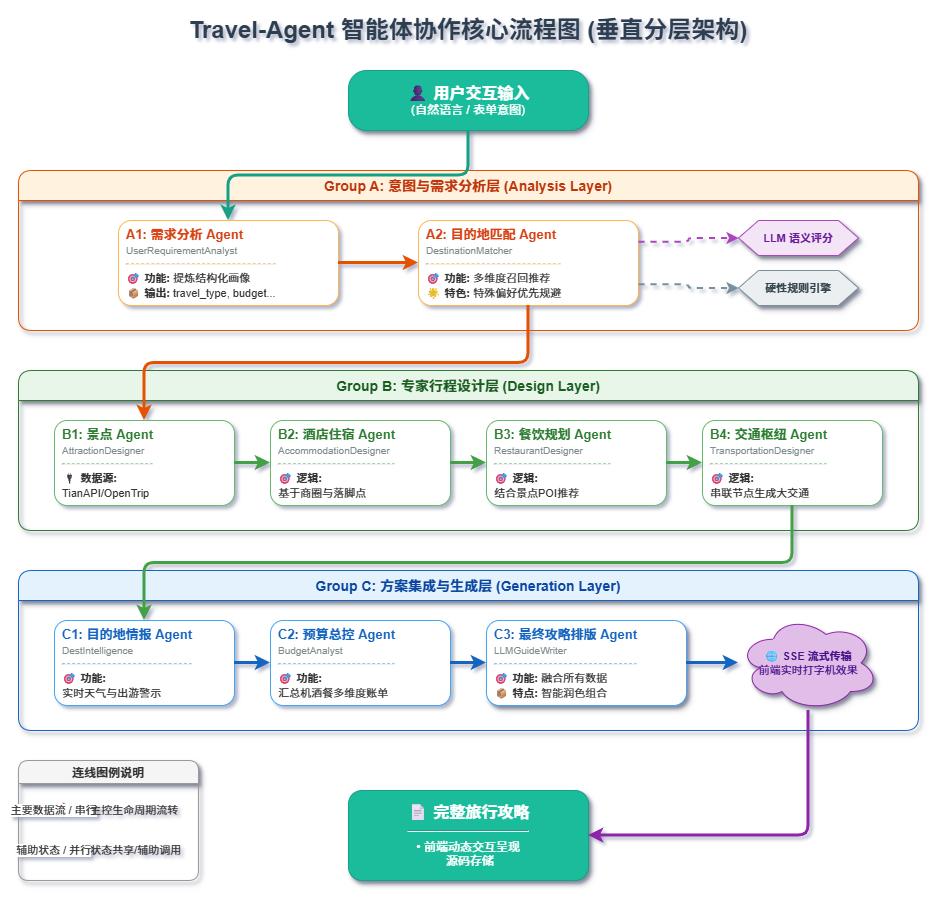

The diagram above was exported from draw.io. Its source (the exported page's mxGraphModel, read from the mxfile embedded in the PNG):
<mxGraphModel dx="1651" dy="820" grid="1" gridSize="10" guides="1" tooltips="1" connect="1" arrows="1" fold="1" page="1" pageScale="1" pageWidth="1000" pageHeight="1100" math="0" shadow="1">
  <root>
    <mxCell id="0" />
    <mxCell id="1" parent="0" />
    <mxCell id="title" parent="1" style="text;html=1;strokeColor=none;fillColor=none;align=center;verticalAlign=middle;whiteSpace=wrap;rounded=0;fontSize=24;fontStyle=1;fontColor=#2C3E50;fontFamily=Helvetica;" value="Travel-Agent 智能体协作核心流程图 (垂直分层架构)" vertex="1">
      <mxGeometry height="40" width="600" x="200" y="20" as="geometry" />
    </mxCell>
    <mxCell id="user-input" parent="1" style="rounded=1;whiteSpace=wrap;html=1;fillColor=#1ABC9C;strokeColor=#16A085;fontColor=#ffffff;shadow=1;arcSize=30;" value="&lt;b style=&quot;font-size:16px&quot;&gt;👤 用户交互输入&lt;/b&gt;&lt;br&gt;&lt;span style=&quot;font-size:12px&quot;&gt;(自然语言 / 表单意图)&lt;/span&gt;" vertex="1">
      <mxGeometry height="60" width="240" x="380" y="80" as="geometry" />
    </mxCell>
    <mxCell id="group-a-container" parent="1" style="swimlane;fontSize=14;fontStyle=1;fillColor=#FFF3E0;strokeColor=#E65100;fontColor=#BF360C;startSize=30;rounded=1;shadow=1;" value="Group A: 意图与需求分析层 (Analysis Layer)" vertex="1">
      <mxGeometry height="160" width="900" x="50" y="180" as="geometry" />
    </mxCell>
    <mxCell id="agent-a1" parent="group-a-container" style="rounded=1;whiteSpace=wrap;html=1;fillColor=#ffffff;strokeColor=#FFB74D;align=left;" value="&lt;div style=&quot;text-align:left;padding:6px;&quot;&gt;&lt;b style=&quot;font-size:13px;color:#D84315;&quot;&gt;A1: 需求分析 Agent&lt;/b&gt;&lt;br&gt;&lt;span style=&quot;font-size:10px;color:#7F8C8D;&quot;&gt;UserRequirementAnalyst&lt;/span&gt;&lt;hr style=&quot;border-top:1px dashed #FFCC80;margin:6px 0;&quot;&gt;&lt;span style=&quot;font-size:11px;color:#333;&quot;&gt;&lt;b&gt;🎯 功能:&lt;/b&gt; 提炼结构化画像&lt;br&gt;&lt;b&gt;📦 输出:&lt;/b&gt; travel_type, budget...&lt;/span&gt;&lt;/div&gt;" vertex="1">
      <mxGeometry height="85" width="220" x="100" y="50" as="geometry" />
    </mxCell>
    <mxCell id="agent-a2" parent="group-a-container" style="rounded=1;whiteSpace=wrap;html=1;fillColor=#ffffff;strokeColor=#FFB74D;align=left;" value="&lt;div style=&quot;text-align:left;padding:6px;&quot;&gt;&lt;b style=&quot;font-size:13px;color:#D84315;&quot;&gt;A2: 目的地匹配 Agent&lt;/b&gt;&lt;br&gt;&lt;span style=&quot;font-size:10px;color:#7F8C8D;&quot;&gt;DestinationMatcher&lt;/span&gt;&lt;hr style=&quot;border-top:1px dashed #FFCC80;margin:6px 0;&quot;&gt;&lt;span style=&quot;font-size:11px;color:#333;&quot;&gt;&lt;b&gt;🎯 功能:&lt;/b&gt; 多维度召回推荐&lt;br&gt;&lt;b&gt;🌟 特色:&lt;/b&gt; 特殊偏好优先规避&lt;/span&gt;&lt;/div&gt;" vertex="1">
      <mxGeometry height="85" width="220" x="400" y="50" as="geometry" />
    </mxCell>
    <mxCell id="llm-call-a" parent="group-a-container" style="shape=hexagon;perimeter=hexagonPerimeter2;whiteSpace=wrap;html=1;fixedSize=1;fillColor=#F3E5F5;strokeColor=#AB47BC;fontColor=#6A1B9A;fontSize=11;shadow=1;" value="&lt;b&gt;LLM 语义评分&lt;/b&gt;" vertex="1">
      <mxGeometry height="35" width="120" x="720" y="50" as="geometry" />
    </mxCell>
    <mxCell id="rule-engine-a" parent="group-a-container" style="shape=hexagon;perimeter=hexagonPerimeter2;whiteSpace=wrap;html=1;fixedSize=1;fillColor=#ECEFF1;strokeColor=#78909C;fontColor=#37474F;fontSize=11;shadow=1;" value="&lt;b&gt;硬性规则引擎&lt;/b&gt;" vertex="1">
      <mxGeometry height="35" width="120" x="720" y="100" as="geometry" />
    </mxCell>
    <mxCell id="group-b-container" parent="1" style="swimlane;fontSize=14;fontStyle=1;fillColor=#E8F5E9;strokeColor=#2E7D32;fontColor=#1B5E20;startSize=30;rounded=1;shadow=1;" value="Group B: 专家行程设计层 (Design Layer)" vertex="1">
      <mxGeometry height="160" width="900" x="50" y="380" as="geometry" />
    </mxCell>
    <mxCell id="agent-b1" parent="group-b-container" style="rounded=1;whiteSpace=wrap;html=1;fillColor=#ffffff;strokeColor=#66BB6A;align=left;" value="&lt;div style=&quot;text-align:left;padding:6px;&quot;&gt;&lt;b style=&quot;font-size:13px;color:#2E7D32;&quot;&gt;B1: 景点 Agent&lt;/b&gt;&lt;br&gt;&lt;span style=&quot;font-size:10px;color:#7F8C8D;&quot;&gt;AttractionDesigner&lt;/span&gt;&lt;hr style=&quot;border-top:1px dashed #A5D6A7;margin:6px 0;&quot;&gt;&lt;span style=&quot;font-size:11px;color:#333;&quot;&gt;&lt;b&gt;🔌 数据源:&lt;/b&gt;&lt;br&gt;TianAPI/OpenTrip&lt;/span&gt;&lt;/div&gt;" vertex="1">
      <mxGeometry height="85" width="180" x="36" y="50" as="geometry" />
    </mxCell>
    <mxCell id="agent-b2" parent="group-b-container" style="rounded=1;whiteSpace=wrap;html=1;fillColor=#ffffff;strokeColor=#66BB6A;align=left;" value="&lt;div style=&quot;text-align:left;padding:6px;&quot;&gt;&lt;b style=&quot;font-size:13px;color:#2E7D32;&quot;&gt;B2: 酒店住宿 Agent&lt;/b&gt;&lt;br&gt;&lt;span style=&quot;font-size:10px;color:#7F8C8D;&quot;&gt;AccommodationDesigner&lt;/span&gt;&lt;hr style=&quot;border-top:1px dashed #A5D6A7;margin:6px 0;&quot;&gt;&lt;span style=&quot;font-size:11px;color:#333;&quot;&gt;&lt;b&gt;🎯 逻辑:&lt;/b&gt;&lt;br&gt;基于商圈与落脚点&lt;/span&gt;&lt;/div&gt;" vertex="1">
      <mxGeometry height="85" width="180" x="252" y="50" as="geometry" />
    </mxCell>
    <mxCell id="agent-b3" parent="group-b-container" style="rounded=1;whiteSpace=wrap;html=1;fillColor=#ffffff;strokeColor=#66BB6A;align=left;" value="&lt;div style=&quot;text-align:left;padding:6px;&quot;&gt;&lt;b style=&quot;font-size:13px;color:#2E7D32;&quot;&gt;B3: 餐饮规划 Agent&lt;/b&gt;&lt;br&gt;&lt;span style=&quot;font-size:10px;color:#7F8C8D;&quot;&gt;RestaurantDesigner&lt;/span&gt;&lt;hr style=&quot;border-top:1px dashed #A5D6A7;margin:6px 0;&quot;&gt;&lt;span style=&quot;font-size:11px;color:#333;&quot;&gt;&lt;b&gt;🎯 逻辑:&lt;/b&gt;&lt;br&gt;结合景点POI推荐&lt;/span&gt;&lt;/div&gt;" vertex="1">
      <mxGeometry height="85" width="180" x="468" y="50" as="geometry" />
    </mxCell>
    <mxCell id="agent-b4" parent="group-b-container" style="rounded=1;whiteSpace=wrap;html=1;fillColor=#ffffff;strokeColor=#66BB6A;align=left;" value="&lt;div style=&quot;text-align:left;padding:6px;&quot;&gt;&lt;b style=&quot;font-size:13px;color:#2E7D32;&quot;&gt;B4: 交通枢纽 Agent&lt;/b&gt;&lt;br&gt;&lt;span style=&quot;font-size:10px;color:#7F8C8D;&quot;&gt;TransportationDesigner&lt;/span&gt;&lt;hr style=&quot;border-top:1px dashed #A5D6A7;margin:6px 0;&quot;&gt;&lt;span style=&quot;font-size:11px;color:#333;&quot;&gt;&lt;b&gt;🎯 逻辑:&lt;/b&gt;&lt;br&gt;串联节点生成大交通&lt;/span&gt;&lt;/div&gt;" vertex="1">
      <mxGeometry height="85" width="180" x="684" y="50" as="geometry" />
    </mxCell>
    <mxCell id="group-c-container" parent="1" style="swimlane;fontSize=14;fontStyle=1;fillColor=#E3F2FD;strokeColor=#1565C0;fontColor=#0D47A1;startSize=30;rounded=1;shadow=1;" value="Group C: 方案集成与生成层 (Generation Layer)" vertex="1">
      <mxGeometry height="160" width="900" x="50" y="580" as="geometry" />
    </mxCell>
    <mxCell id="agent-c1" parent="group-c-container" style="rounded=1;whiteSpace=wrap;html=1;fillColor=#ffffff;strokeColor=#42A5F5;align=left;" value="&lt;div style=&quot;text-align:left;padding:6px;&quot;&gt;&lt;b style=&quot;font-size:13px;color:#1565C0;&quot;&gt;C1: 目的地情报 Agent&lt;/b&gt;&lt;br&gt;&lt;span style=&quot;font-size:10px;color:#7F8C8D;&quot;&gt;DestIntelligence&lt;/span&gt;&lt;hr style=&quot;border-top:1px dashed #90CAF9;margin:6px 0;&quot;&gt;&lt;span style=&quot;font-size:11px;color:#333;&quot;&gt;&lt;b&gt;🎯 功能:&lt;/b&gt;&lt;br&gt;实时天气与出游警示&lt;/span&gt;&lt;/div&gt;" vertex="1">
      <mxGeometry height="85" width="180" x="36" y="50" as="geometry" />
    </mxCell>
    <mxCell id="agent-c2" parent="group-c-container" style="rounded=1;whiteSpace=wrap;html=1;fillColor=#ffffff;strokeColor=#42A5F5;align=left;" value="&lt;div style=&quot;text-align:left;padding:6px;&quot;&gt;&lt;b style=&quot;font-size:13px;color:#1565C0;&quot;&gt;C2: 预算总控 Agent&lt;/b&gt;&lt;br&gt;&lt;span style=&quot;font-size:10px;color:#7F8C8D;&quot;&gt;BudgetAnalyst&lt;/span&gt;&lt;hr style=&quot;border-top:1px dashed #90CAF9;margin:6px 0;&quot;&gt;&lt;span style=&quot;font-size:11px;color:#333;&quot;&gt;&lt;b&gt;🎯 功能:&lt;/b&gt;&lt;br&gt;汇总机酒餐多维度账单&lt;/span&gt;&lt;/div&gt;" vertex="1">
      <mxGeometry height="85" width="180" x="252" y="50" as="geometry" />
    </mxCell>
    <mxCell id="agent-c3" parent="group-c-container" style="rounded=1;whiteSpace=wrap;html=1;fillColor=#ffffff;strokeColor=#42A5F5;align=left;shadow=1;" value="&lt;div style=&quot;text-align:left;padding:6px;&quot;&gt;&lt;b style=&quot;font-size:13px;color:#1565C0;&quot;&gt;C3: 最终攻略排版 Agent&lt;/b&gt;&lt;br&gt;&lt;span style=&quot;font-size:10px;color:#7F8C8D;&quot;&gt;LLMGuideWriter&lt;/span&gt;&lt;hr style=&quot;border-top:1px dashed #90CAF9;margin:6px 0;&quot;&gt;&lt;span style=&quot;font-size:11px;color:#333;&quot;&gt;&lt;b&gt;🎯 功能:&lt;/b&gt; 融合所有数据&lt;br&gt;&lt;b&gt;📦 特点:&lt;/b&gt; 智能润色组合&lt;/span&gt;&lt;/div&gt;" vertex="1">
      <mxGeometry height="85" width="200" x="468" y="50" as="geometry" />
    </mxCell>
    <mxCell id="stream-output" parent="group-c-container" style="shape=cloud;whiteSpace=wrap;html=1;fillColor=#E1BEE7;strokeColor=#8E24AA;fontColor=#4A148C;fontSize=11;shadow=1;" value="&lt;b&gt;🌐 SSE 流式传输&lt;/b&gt;&lt;br&gt;前端实时打字机效果" vertex="1">
      <mxGeometry height="95" width="140" x="720" y="45" as="geometry" />
    </mxCell>
    <mxCell id="output" parent="1" style="rounded=1;whiteSpace=wrap;html=1;fillColor=#1ABC9C;strokeColor=#16A085;fontColor=#ffffff;shadow=1;align=center;" value="&lt;div style=&quot;text-align:center;&quot;&gt;&lt;b style=&quot;font-size:16px;&quot;&gt;📄 完整旅行攻略&lt;/b&gt;&lt;hr style=&quot;border-top: 1px solid rgb(22, 160, 133); margin: 8px 0px;&quot;&gt;&lt;span style=&quot;font-size:12px;&quot;&gt;• 前端动态交互呈现&lt;br&gt;&amp;nbsp;源码存储&lt;/span&gt;&lt;/div&gt;" vertex="1">
      <mxGeometry height="90" width="240" x="380" y="800" as="geometry" />
    </mxCell>
    <mxCell id="legend-box" parent="1" style="swimlane;fontSize=12;fontStyle=1;fillColor=#F5F5F5;strokeColor=#999999;fontColor=#333333;shadow=1;rounded=1;" value="连线图例说明" vertex="1">
      <mxGeometry height="120" width="180" x="50" y="770" as="geometry" />
    </mxCell>
    <mxCell id="legend-solid" edge="1" parent="legend-box" style="edgeStyle=none;html=1;strokeWidth=3;strokeColor=#E65100;fontColor=#333333;fontSize=11;" value="主要数据流 / 串行">
      <mxGeometry height="50" relative="1" width="50" as="geometry">
        <mxPoint x="10" y="50" as="sourcePoint" />
        <mxPoint x="60" y="50" as="targetPoint" />
      </mxGeometry>
    </mxCell>
    <mxCell id="legend-text1" parent="legend-box" style="text;html=1;strokeColor=none;fillColor=none;align=left;verticalAlign=middle;fontSize=11;fontColor=#333333;" value="主控生命周期流转" vertex="1">
      <mxGeometry height="20" width="100" x="70" y="40" as="geometry" />
    </mxCell>
    <mxCell id="legend-dashed" edge="1" parent="legend-box" style="edgeStyle=none;html=1;strokeWidth=2;strokeColor=#78909C;dashed=1;fontColor=#333333;fontSize=11;" value="辅助状态 / 并行">
      <mxGeometry height="50" relative="1" width="50" as="geometry">
        <mxPoint x="10" y="90" as="sourcePoint" />
        <mxPoint x="60" y="90" as="targetPoint" />
      </mxGeometry>
    </mxCell>
    <mxCell id="legend-text2" parent="legend-box" style="text;html=1;strokeColor=none;fillColor=none;align=left;verticalAlign=middle;fontSize=11;fontColor=#333333;" value="状态共享/辅助调用" vertex="1">
      <mxGeometry height="20" width="110" x="70" y="80" as="geometry" />
    </mxCell>
    <mxCell id="link1" edge="1" parent="1" source="user-input" style="edgeStyle=orthogonalEdgeStyle;rounded=1;orthogonalLoop=1;jettySize=auto;html=1;strokeWidth=3;strokeColor=#16A085;exitX=0.5;exitY=1;entryX=0.5;entryY=0;" target="agent-a1">
      <mxGeometry relative="1" as="geometry" />
    </mxCell>
    <mxCell id="link2" edge="1" parent="1" source="agent-a1" style="edgeStyle=orthogonalEdgeStyle;rounded=1;orthogonalLoop=1;jettySize=auto;html=1;strokeWidth=3;strokeColor=#E65100;exitX=1;exitY=0.5;entryX=0;entryY=0.5;" target="agent-a2">
      <mxGeometry relative="1" as="geometry" />
    </mxCell>
    <mxCell id="link3" edge="1" parent="1" source="agent-a2" style="edgeStyle=orthogonalEdgeStyle;rounded=1;orthogonalLoop=1;jettySize=auto;html=1;strokeWidth=2;strokeColor=#AB47BC;dashed=1;exitX=1;exitY=0.25;entryX=0;entryY=0.5;" target="llm-call-a">
      <mxGeometry relative="1" as="geometry" />
    </mxCell>
    <mxCell id="link4" edge="1" parent="1" source="agent-a2" style="edgeStyle=orthogonalEdgeStyle;rounded=1;orthogonalLoop=1;jettySize=auto;html=1;strokeWidth=2;strokeColor=#78909C;dashed=1;exitX=1;exitY=0.75;entryX=0;entryY=0.5;" target="rule-engine-a">
      <mxGeometry relative="1" as="geometry" />
    </mxCell>
    <mxCell id="link5" edge="1" parent="1" source="agent-a2" style="edgeStyle=orthogonalEdgeStyle;rounded=1;orthogonalLoop=1;jettySize=auto;html=1;strokeWidth=3;strokeColor=#E65100;exitX=0.5;exitY=1;entryX=0.5;entryY=0;" target="agent-b1">
      <mxGeometry relative="1" as="geometry" />
    </mxCell>
    <mxCell id="link6" edge="1" parent="1" source="agent-b1" style="edgeStyle=orthogonalEdgeStyle;rounded=1;orthogonalLoop=1;jettySize=auto;html=1;strokeWidth=3;strokeColor=#43A047;exitX=1;exitY=0.5;entryX=0;entryY=0.5;" target="agent-b2">
      <mxGeometry relative="1" as="geometry" />
    </mxCell>
    <mxCell id="link7" edge="1" parent="1" source="agent-b2" style="edgeStyle=orthogonalEdgeStyle;rounded=1;orthogonalLoop=1;jettySize=auto;html=1;strokeWidth=3;strokeColor=#43A047;exitX=1;exitY=0.5;entryX=0;entryY=0.5;" target="agent-b3">
      <mxGeometry relative="1" as="geometry" />
    </mxCell>
    <mxCell id="link8" edge="1" parent="1" source="agent-b3" style="edgeStyle=orthogonalEdgeStyle;rounded=1;orthogonalLoop=1;jettySize=auto;html=1;strokeWidth=3;strokeColor=#43A047;exitX=1;exitY=0.5;entryX=0;entryY=0.5;" target="agent-b4">
      <mxGeometry relative="1" as="geometry" />
    </mxCell>
    <mxCell id="link9" edge="1" parent="1" source="agent-b4" style="edgeStyle=orthogonalEdgeStyle;rounded=1;orthogonalLoop=1;jettySize=auto;html=1;strokeWidth=3;strokeColor=#43A047;exitX=0.5;exitY=1;entryX=0.5;entryY=0;" target="agent-c1">
      <mxGeometry relative="1" as="geometry" />
    </mxCell>
    <mxCell id="link10" edge="1" parent="1" source="agent-c1" style="edgeStyle=orthogonalEdgeStyle;rounded=1;orthogonalLoop=1;jettySize=auto;html=1;strokeWidth=3;strokeColor=#1565C0;exitX=1;exitY=0.5;entryX=0;entryY=0.5;" target="agent-c2">
      <mxGeometry relative="1" as="geometry" />
    </mxCell>
    <mxCell id="link11" edge="1" parent="1" source="agent-c2" style="edgeStyle=orthogonalEdgeStyle;rounded=1;orthogonalLoop=1;jettySize=auto;html=1;strokeWidth=3;strokeColor=#1565C0;exitX=1;exitY=0.5;entryX=0;entryY=0.5;" target="agent-c3">
      <mxGeometry relative="1" as="geometry" />
    </mxCell>
    <mxCell id="link12" edge="1" parent="1" source="agent-c3" style="edgeStyle=orthogonalEdgeStyle;rounded=1;orthogonalLoop=1;jettySize=auto;html=1;strokeWidth=3;strokeColor=#1565C0;exitX=1;exitY=0.5;entryX=0;entryY=0.5;" target="stream-output">
      <mxGeometry relative="1" as="geometry" />
    </mxCell>
    <mxCell id="link13" edge="1" parent="1" source="stream-output" style="edgeStyle=orthogonalEdgeStyle;rounded=1;orthogonalLoop=1;jettySize=auto;html=1;strokeWidth=3;strokeColor=#8E24AA;exitX=0.5;exitY=1;entryX=1;entryY=0.5;" target="output">
      <mxGeometry relative="1" as="geometry" />
    </mxCell>
  </root>
</mxGraphModel>